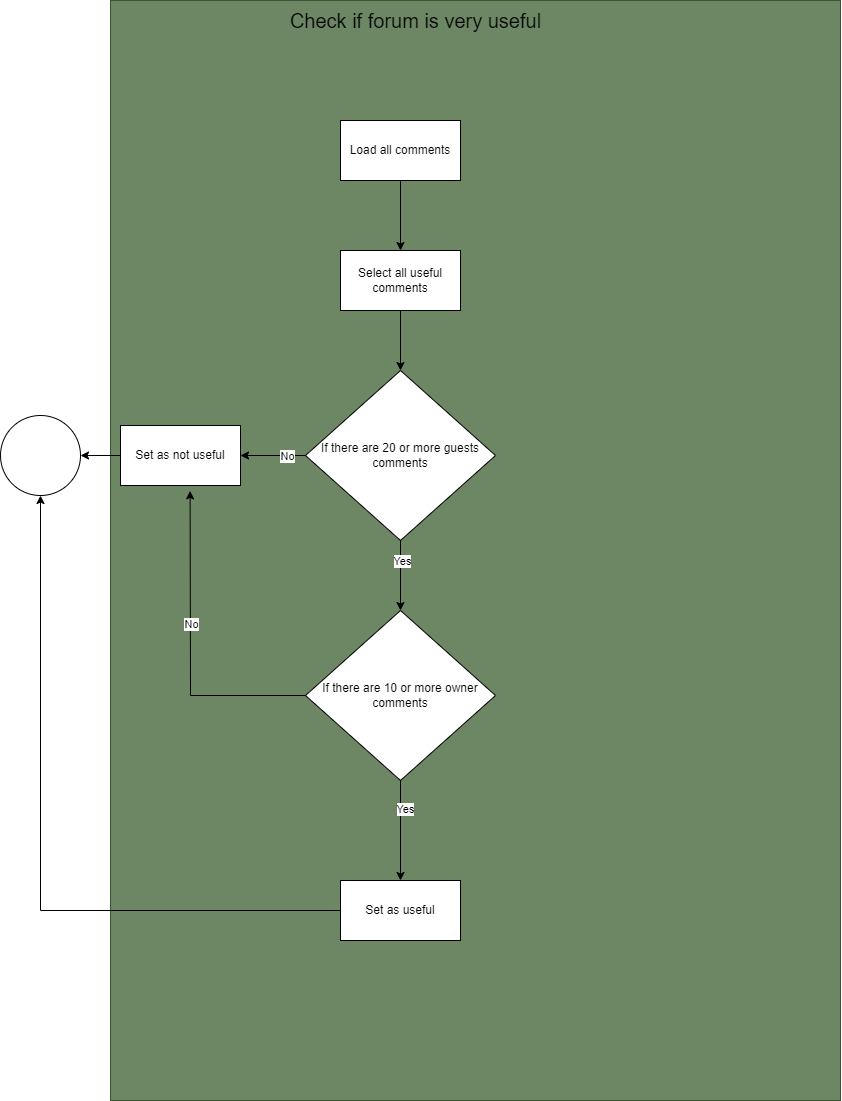

The diagram above was exported from draw.io. Its source (the exported page's mxGraphModel, read from the mxfile embedded in the PNG):
<mxGraphModel dx="2049" dy="1091" grid="1" gridSize="10" guides="1" tooltips="1" connect="1" arrows="1" fold="1" page="1" pageScale="1" pageWidth="850" pageHeight="1100" math="0" shadow="0">
  <root>
    <mxCell id="0" />
    <mxCell id="1" parent="0" />
    <mxCell id="bq5y1deH5FCrH8e7YK7Z-167" value="" style="rounded=0;whiteSpace=wrap;html=1;fillColor=#6d8764;strokeColor=#3A5431;fontColor=#ffffff;" vertex="1" parent="1">
      <mxGeometry x="120" width="730" height="1100" as="geometry" />
    </mxCell>
    <mxCell id="bq5y1deH5FCrH8e7YK7Z-168" value="&lt;font style=&quot;font-size: 20px;&quot;&gt;Check if forum is very useful&lt;/font&gt;" style="text;html=1;align=center;verticalAlign=middle;resizable=0;points=[];autosize=1;strokeColor=none;fillColor=none;" vertex="1" parent="1">
      <mxGeometry x="290" width="270" height="40" as="geometry" />
    </mxCell>
    <mxCell id="bq5y1deH5FCrH8e7YK7Z-169" value="Load all comments" style="rounded=0;whiteSpace=wrap;html=1;" vertex="1" parent="1">
      <mxGeometry x="350" y="120" width="120" height="60" as="geometry" />
    </mxCell>
    <mxCell id="bq5y1deH5FCrH8e7YK7Z-170" value="Select all useful comments" style="rounded=0;whiteSpace=wrap;html=1;" vertex="1" parent="1">
      <mxGeometry x="350" y="250" width="120" height="60" as="geometry" />
    </mxCell>
    <mxCell id="bq5y1deH5FCrH8e7YK7Z-171" value="" style="endArrow=classic;html=1;rounded=0;exitX=0.5;exitY=1;exitDx=0;exitDy=0;entryX=0.5;entryY=0;entryDx=0;entryDy=0;" edge="1" parent="1" source="bq5y1deH5FCrH8e7YK7Z-169" target="bq5y1deH5FCrH8e7YK7Z-170">
      <mxGeometry width="50" height="50" relative="1" as="geometry">
        <mxPoint x="530" y="230" as="sourcePoint" />
        <mxPoint x="580" y="180" as="targetPoint" />
      </mxGeometry>
    </mxCell>
    <mxCell id="bq5y1deH5FCrH8e7YK7Z-172" value="If there are 20 or more guests comments" style="rhombus;whiteSpace=wrap;html=1;" vertex="1" parent="1">
      <mxGeometry x="315" y="370" width="190" height="170" as="geometry" />
    </mxCell>
    <mxCell id="bq5y1deH5FCrH8e7YK7Z-173" value="" style="endArrow=classic;html=1;rounded=0;exitX=0.5;exitY=1;exitDx=0;exitDy=0;entryX=0.5;entryY=0;entryDx=0;entryDy=0;" edge="1" parent="1" source="bq5y1deH5FCrH8e7YK7Z-170" target="bq5y1deH5FCrH8e7YK7Z-172">
      <mxGeometry width="50" height="50" relative="1" as="geometry">
        <mxPoint x="600" y="280" as="sourcePoint" />
        <mxPoint x="650" y="230" as="targetPoint" />
      </mxGeometry>
    </mxCell>
    <mxCell id="bq5y1deH5FCrH8e7YK7Z-174" value="Set as not useful" style="rounded=0;whiteSpace=wrap;html=1;" vertex="1" parent="1">
      <mxGeometry x="130" y="425" width="120" height="60" as="geometry" />
    </mxCell>
    <mxCell id="bq5y1deH5FCrH8e7YK7Z-175" value="" style="endArrow=classic;html=1;rounded=0;exitX=0;exitY=0.5;exitDx=0;exitDy=0;entryX=1;entryY=0.5;entryDx=0;entryDy=0;" edge="1" parent="1" source="bq5y1deH5FCrH8e7YK7Z-172" target="bq5y1deH5FCrH8e7YK7Z-174">
      <mxGeometry width="50" height="50" relative="1" as="geometry">
        <mxPoint x="290" y="420" as="sourcePoint" />
        <mxPoint x="340" y="370" as="targetPoint" />
      </mxGeometry>
    </mxCell>
    <mxCell id="bq5y1deH5FCrH8e7YK7Z-176" value="No" style="edgeLabel;html=1;align=center;verticalAlign=middle;resizable=0;points=[];" vertex="1" connectable="0" parent="bq5y1deH5FCrH8e7YK7Z-175">
      <mxGeometry x="-0.4374" relative="1" as="geometry">
        <mxPoint as="offset" />
      </mxGeometry>
    </mxCell>
    <mxCell id="bq5y1deH5FCrH8e7YK7Z-178" value="If there are 10 or more owner comments" style="rhombus;whiteSpace=wrap;html=1;" vertex="1" parent="1">
      <mxGeometry x="315" y="610" width="190" height="170" as="geometry" />
    </mxCell>
    <mxCell id="bq5y1deH5FCrH8e7YK7Z-179" value="" style="endArrow=classic;html=1;rounded=0;exitX=0.5;exitY=1;exitDx=0;exitDy=0;entryX=0.5;entryY=0;entryDx=0;entryDy=0;" edge="1" parent="1" source="bq5y1deH5FCrH8e7YK7Z-172" target="bq5y1deH5FCrH8e7YK7Z-178">
      <mxGeometry width="50" height="50" relative="1" as="geometry">
        <mxPoint x="620" y="510" as="sourcePoint" />
        <mxPoint x="670" y="460" as="targetPoint" />
      </mxGeometry>
    </mxCell>
    <mxCell id="bq5y1deH5FCrH8e7YK7Z-180" value="Yes" style="edgeLabel;html=1;align=center;verticalAlign=middle;resizable=0;points=[];" vertex="1" connectable="0" parent="bq5y1deH5FCrH8e7YK7Z-179">
      <mxGeometry x="-0.4163" y="1" relative="1" as="geometry">
        <mxPoint as="offset" />
      </mxGeometry>
    </mxCell>
    <mxCell id="bq5y1deH5FCrH8e7YK7Z-181" value="" style="endArrow=classic;html=1;rounded=0;exitX=0;exitY=0.5;exitDx=0;exitDy=0;entryX=0.58;entryY=1.09;entryDx=0;entryDy=0;entryPerimeter=0;" edge="1" parent="1" source="bq5y1deH5FCrH8e7YK7Z-178" target="bq5y1deH5FCrH8e7YK7Z-174">
      <mxGeometry width="50" height="50" relative="1" as="geometry">
        <mxPoint x="970" y="680" as="sourcePoint" />
        <mxPoint x="110.00000000000045" y="694.9999999999998" as="targetPoint" />
        <Array as="points">
          <mxPoint x="200" y="695" />
        </Array>
      </mxGeometry>
    </mxCell>
    <mxCell id="bq5y1deH5FCrH8e7YK7Z-183" value="No" style="edgeLabel;html=1;align=center;verticalAlign=middle;resizable=0;points=[];" vertex="1" connectable="0" parent="bq5y1deH5FCrH8e7YK7Z-181">
      <mxGeometry x="0.1684" relative="1" as="geometry">
        <mxPoint as="offset" />
      </mxGeometry>
    </mxCell>
    <mxCell id="bq5y1deH5FCrH8e7YK7Z-184" value="Set as useful" style="rounded=0;whiteSpace=wrap;html=1;" vertex="1" parent="1">
      <mxGeometry x="350" y="880" width="120" height="60" as="geometry" />
    </mxCell>
    <mxCell id="bq5y1deH5FCrH8e7YK7Z-185" value="" style="endArrow=classic;html=1;rounded=0;exitX=0.5;exitY=1;exitDx=0;exitDy=0;entryX=0.5;entryY=0;entryDx=0;entryDy=0;" edge="1" parent="1" source="bq5y1deH5FCrH8e7YK7Z-178" target="bq5y1deH5FCrH8e7YK7Z-184">
      <mxGeometry width="50" height="50" relative="1" as="geometry">
        <mxPoint x="660" y="680" as="sourcePoint" />
        <mxPoint x="710" y="630" as="targetPoint" />
      </mxGeometry>
    </mxCell>
    <mxCell id="bq5y1deH5FCrH8e7YK7Z-186" value="Yes" style="edgeLabel;html=1;align=center;verticalAlign=middle;resizable=0;points=[];" vertex="1" connectable="0" parent="bq5y1deH5FCrH8e7YK7Z-185">
      <mxGeometry x="-0.42" y="4" relative="1" as="geometry">
        <mxPoint as="offset" />
      </mxGeometry>
    </mxCell>
    <mxCell id="bq5y1deH5FCrH8e7YK7Z-187" value="" style="ellipse;whiteSpace=wrap;html=1;aspect=fixed;" vertex="1" parent="1">
      <mxGeometry x="10" y="415" width="80" height="80" as="geometry" />
    </mxCell>
    <mxCell id="bq5y1deH5FCrH8e7YK7Z-188" value="" style="endArrow=classic;html=1;rounded=0;exitX=0;exitY=0.5;exitDx=0;exitDy=0;entryX=1;entryY=0.5;entryDx=0;entryDy=0;" edge="1" parent="1" source="bq5y1deH5FCrH8e7YK7Z-174" target="bq5y1deH5FCrH8e7YK7Z-187">
      <mxGeometry width="50" height="50" relative="1" as="geometry">
        <mxPoint x="50" y="350" as="sourcePoint" />
        <mxPoint x="100" y="300" as="targetPoint" />
      </mxGeometry>
    </mxCell>
    <mxCell id="bq5y1deH5FCrH8e7YK7Z-189" value="" style="endArrow=classic;html=1;rounded=0;exitX=0;exitY=0.5;exitDx=0;exitDy=0;entryX=0.5;entryY=1;entryDx=0;entryDy=0;" edge="1" parent="1" source="bq5y1deH5FCrH8e7YK7Z-184" target="bq5y1deH5FCrH8e7YK7Z-187">
      <mxGeometry width="50" height="50" relative="1" as="geometry">
        <mxPoint x="20" y="910" as="sourcePoint" />
        <mxPoint x="-90" y="910" as="targetPoint" />
        <Array as="points">
          <mxPoint x="50" y="910" />
        </Array>
      </mxGeometry>
    </mxCell>
  </root>
</mxGraphModel>